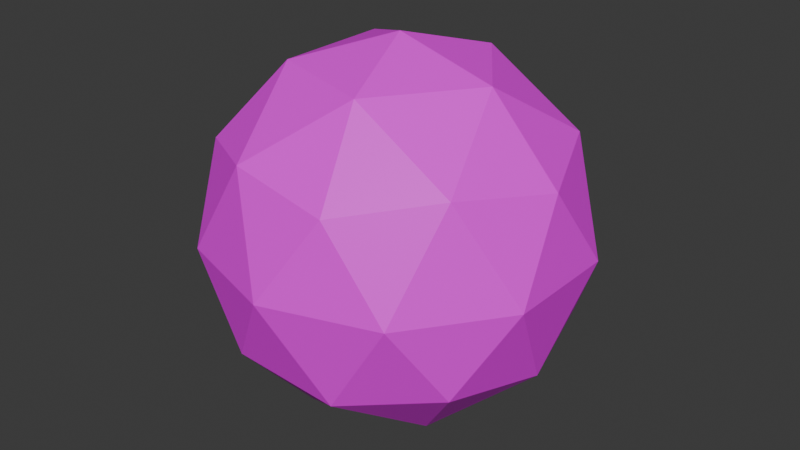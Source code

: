 # Source: shield_orb_power.blend  (saved by Blender 4.3.34; exported with 4.5.12 LTS)
import bpy
from mathutils import Matrix  # noqa: F401  (used for matrix-valued properties, if any)

bpy.ops.wm.read_factory_settings(use_empty=True)
scene = bpy.context.scene
scene.name = 'Scene'

# ---- collections
col_collection = bpy.data.collections.new('Collection'); scene.collection.children.link(col_collection)

# ---- images (referenced by path relative to the original .blend; pixels are not part of the script)
import os
ASSET_DIR = os.environ.get("B2B_ASSET_DIR", "")  # directory of the original .blend (textures are referenced by path, not embedded)
HERE = os.path.dirname(os.path.abspath(__file__))  # packed textures are extracted next to this script under _unpacked/

def load_image(name, relpath, width, height, colorspace="sRGB"):
    """Load a texture the original file referenced (path relative to the .blend, or extracted next to this script)."""
    p = next((c for c in (os.path.join(HERE, relpath), os.path.join(ASSET_DIR, relpath)) if relpath and os.path.exists(c)), "")
    if p:
        img = bpy.data.images.load(p, check_existing=True)
        img.name = name
    else:  # same state as the original file: an image datablock whose file is absent (Cycles renders it pink)
        img = bpy.data.images.new(name, width, height)
        img.source = "FILE"
        img.filepath = "//" + (relpath or name)
    img.colorspace_settings.name = colorspace
    return img
img_color_palette_png = load_image('color-palette.png', 'color-palette.png', 1024, 1024, 'sRGB')

# ---- materials (node trees are filled in below, after node groups)
mat_material = bpy.data.materials.new('Material')
mat_material.alpha_threshold = 0.0
mat_material.roughness = 0.5
mat_material.line_color = (0.0, 0.0, 0.0, 1.0)

# ---- material node trees
mat_material.use_nodes = True; mat_material.node_tree.nodes.clear()
_N = mat_material.node_tree.nodes; _L = mat_material.node_tree.links
n0 = _N.new('ShaderNodeOutputMaterial'); n0.name = 'Material Output'; n0.location = (300, 300)
n1 = _N.new('ShaderNodeBsdfPrincipled'); n1.name = 'Principled BSDF'; n1.location = (10, 300)
n1.inputs[3].default_value = 1.45
n2 = _N.new('ShaderNodeTexImage'); n2.name = 'Image Texture'; n2.location = (-280, 260)
n2.image = img_color_palette_png
_L.new(n1.outputs[0], n0.inputs[0])
_L.new(n2.outputs[0], n1.inputs[0])
n0.is_active_output = True

# ---- world
world_world = bpy.data.worlds.new('World'); scene.world = world_world
world_world.use_nodes = True; world_world.node_tree.nodes.clear()
_N = world_world.node_tree.nodes; _L = world_world.node_tree.links
n0 = _N.new('ShaderNodeOutputWorld'); n0.name = 'World Output'; n0.location = (300, 300)
n1 = _N.new('ShaderNodeBackground'); n1.name = 'Background'; n1.location = (10, 300)
n1.inputs[0].default_value = (0.05088, 0.05088, 0.05088, 1.0)
_L.new(n1.outputs[0], n0.inputs[0])
n0.is_active_output = True
world_world.color = (0.05088, 0.05088, 0.05088)
world_world.sun_shadow_jitter_overblur = 0.0

# ---- meshes
me_icosphere = bpy.data.meshes.new('Icosphere')
me_icosphere.from_pydata([(0.0, 0.0, -2.24), (1.621, -1.178, -1.002), (-0.6191, -1.905, -1.002), (-2.003, 0.0, -1.002), (-0.6191, 1.905, -1.002), (1.621, 1.178, -1.002), (0.6191, -1.905, 1.002), (-1.621, -1.178, 1.002), (-1.621, 1.178, 1.002), (0.6191, 1.905, 1.002), (2.003, 0.0, 1.002), (0.0, 0.0, 2.24), (-0.3639, -1.12, -1.905), (0.9527, -0.6922, -1.905), (0.5888, -1.812, -1.178), (1.905, 0.0, -1.178), (0.9527, 0.6922, -1.905), (-1.178, 0.0, -1.905), (-1.541, -1.12, -1.178), (-0.3639, 1.12, -1.905), (-1.541, 1.12, -1.178), (0.5888, 1.812, -1.178), (2.13, -0.6922, 0.0), (2.13, 0.6922, 0.0), (0.0, -2.24, 0.0), (1.317, -1.812, 0.0), (-2.13, -0.6922, 0.0), (-1.317, -1.812, 0.0), (-1.317, 1.812, 0.0), (-2.13, 0.6922, 0.0), (1.317, 1.812, 0.0), (0.0, 2.24, 0.0), (1.541, -1.12, 1.178), (-0.5888, -1.812, 1.178), (-1.905, 0.0, 1.178), (-0.5888, 1.812, 1.178), (1.541, 1.12, 1.178), (0.3639, -1.12, 1.905), (1.178, 0.0, 1.905), (-0.9527, -0.6922, 1.905), (-0.9527, 0.6922, 1.905), (0.3639, 1.12, 1.905)], [], [(0, 13, 12), (1, 13, 15), (0, 12, 17), (0, 17, 19), (0, 19, 16), (1, 15, 22), (2, 14, 24), (3, 18, 26), (4, 20, 28), (5, 21, 30), (1, 22, 25), (2, 24, 27), (3, 26, 29), (4, 28, 31), (5, 30, 23), (6, 32, 37), (7, 33, 39), (8, 34, 40), (9, 35, 41), (10, 36, 38), (38, 41, 11), (38, 36, 41), (36, 9, 41), (41, 40, 11), (41, 35, 40), (35, 8, 40), (40, 39, 11), (40, 34, 39), (34, 7, 39), (39, 37, 11), (39, 33, 37), (33, 6, 37), (37, 38, 11), (37, 32, 38), (32, 10, 38), (23, 36, 10), (23, 30, 36), (30, 9, 36), (31, 35, 9), (31, 28, 35), (28, 8, 35), (29, 34, 8), (29, 26, 34), (26, 7, 34), (27, 33, 7), (27, 24, 33), (24, 6, 33), (25, 32, 6), (25, 22, 32), (22, 10, 32), (30, 31, 9), (30, 21, 31), (21, 4, 31), (28, 29, 8), (28, 20, 29), (20, 3, 29), (26, 27, 7), (26, 18, 27), (18, 2, 27), (24, 25, 6), (24, 14, 25), (14, 1, 25), (22, 23, 10), (22, 15, 23), (15, 5, 23), (16, 21, 5), (16, 19, 21), (19, 4, 21), (19, 20, 4), (19, 17, 20), (17, 3, 20), (17, 18, 3), (17, 12, 18), (12, 2, 18), (15, 16, 5), (15, 13, 16), (13, 0, 16), (12, 14, 2), (12, 13, 14), (13, 1, 14)])
_uv = me_icosphere.uv_layers.new(name='UVMap')
_uv.uv.foreach_set('vector', [0.3743, 0.6484, 0.3758, 0.6509, 0.3728, 0.6509, 0.3773, 0.6535, 0.3788, 0.6509, 0.3803, 0.6535, 0.3982, 0.6484, 0.3997, 0.6509, 0.3967, 0.6509, 0.3922, 0.6484, 0.3937, 0.6509, 0.3907, 0.6509, 0.3863, 0.6484, 0.3878, 0.6509, 0.3848, 0.6509, 0.3773, 0.6535, 0.3803, 0.6535, 0.3788, 0.6561, 0.3713, 0.6535, 0.3743, 0.6535, 0.3728, 0.6561, 0.3952, 0.6535, 0.3982, 0.6535, 0.3967, 0.6561, 0.3892, 0.6535, 0.3922, 0.6535, 0.3907, 0.6561, 0.3833, 0.6535, 0.3863, 0.6535, 0.3848, 0.6561, 0.3871, 0.5363, 0.3886, 0.5389, 0.3856, 0.5389, 0.3811, 0.5363, 0.3826, 0.5389, 0.3796, 0.5389, 0.405, 0.5363, 0.4065, 0.5389, 0.4035, 0.5389, 0.399, 0.5363, 0.4005, 0.5389, 0.3975, 0.5389, 0.393, 0.5363, 0.3945, 0.5389, 0.3915, 0.5389, 0.3743, 0.6587, 0.3773, 0.6587, 0.3758, 0.6613, 0.3683, 0.6587, 0.3713, 0.6587, 0.3698, 0.6613, 0.3922, 0.6587, 0.3952, 0.6587, 0.3937, 0.6613, 0.3863, 0.6587, 0.3892, 0.6587, 0.3878, 0.6613, 0.3803, 0.6587, 0.3833, 0.6587, 0.3818, 0.6613, 0.3818, 0.6613, 0.3848, 0.6613, 0.3833, 0.6639, 0.3818, 0.6613, 0.3833, 0.6587, 0.3848, 0.6613, 0.3833, 0.6587, 0.3863, 0.6587, 0.3848, 0.6613, 0.3878, 0.6613, 0.3907, 0.6613, 0.3892, 0.6639, 0.3878, 0.6613, 0.3892, 0.6587, 0.3907, 0.6613, 0.3892, 0.6587, 0.3922, 0.6587, 0.3907, 0.6613, 0.3937, 0.6613, 0.3967, 0.6613, 0.3952, 0.6639, 0.3937, 0.6613, 0.3952, 0.6587, 0.3967, 0.6613, 0.3952, 0.6587, 0.3982, 0.6587, 0.3967, 0.6613, 0.3698, 0.6613, 0.3728, 0.6613, 0.3713, 0.6639, 0.3698, 0.6613, 0.3713, 0.6587, 0.3728, 0.6613, 0.3713, 0.6587, 0.3743, 0.6587, 0.3728, 0.6613, 0.3758, 0.6613, 0.3788, 0.6613, 0.3773, 0.6639, 0.3758, 0.6613, 0.3773, 0.6587, 0.3788, 0.6613, 0.3773, 0.6587, 0.3803, 0.6587, 0.3788, 0.6613, 0.3818, 0.6561, 0.3833, 0.6587, 0.3803, 0.6587, 0.3915, 0.5389, 0.3945, 0.5389, 0.393, 0.5415, 0.3848, 0.6561, 0.3863, 0.6587, 0.3833, 0.6587, 0.3878, 0.6561, 0.3892, 0.6587, 0.3863, 0.6587, 0.3975, 0.5389, 0.4005, 0.5389, 0.399, 0.5415, 0.3907, 0.6561, 0.3922, 0.6587, 0.3892, 0.6587, 0.3937, 0.6561, 0.3952, 0.6587, 0.3922, 0.6587, 0.4035, 0.5389, 0.4065, 0.5389, 0.405, 0.5415, 0.3967, 0.6561, 0.3982, 0.6587, 0.3952, 0.6587, 0.3698, 0.6561, 0.3713, 0.6587, 0.3683, 0.6587, 0.3796, 0.5389, 0.3826, 0.5389, 0.3811, 0.5415, 0.3728, 0.6561, 0.3743, 0.6587, 0.3713, 0.6587, 0.3758, 0.6561, 0.3773, 0.6587, 0.3743, 0.6587, 0.3856, 0.5389, 0.3886, 0.5389, 0.3871, 0.5415, 0.3788, 0.6561, 0.3803, 0.6587, 0.3773, 0.6587, 0.3945, 0.5389, 0.3975, 0.5389, 0.396, 0.5415, 0.3945, 0.5389, 0.396, 0.5363, 0.3975, 0.5389, 0.3863, 0.6535, 0.3892, 0.6535, 0.3878, 0.6561, 0.4005, 0.5389, 0.4035, 0.5389, 0.402, 0.5415, 0.4005, 0.5389, 0.402, 0.5363, 0.4035, 0.5389, 0.3922, 0.6535, 0.3952, 0.6535, 0.3937, 0.6561, 0.4065, 0.5389, 0.4095, 0.5389, 0.408, 0.5415, 0.4065, 0.5389, 0.408, 0.5363, 0.4095, 0.5389, 0.3982, 0.6535, 0.4012, 0.6535, 0.3997, 0.6561, 0.3826, 0.5389, 0.3856, 0.5389, 0.3841, 0.5415, 0.3826, 0.5389, 0.3841, 0.5363, 0.3856, 0.5389, 0.3743, 0.6535, 0.3773, 0.6535, 0.3758, 0.6561, 0.3886, 0.5389, 0.3915, 0.5389, 0.39, 0.5415, 0.3886, 0.5389, 0.39, 0.5363, 0.3915, 0.5389, 0.3803, 0.6535, 0.3833, 0.6535, 0.3818, 0.6561, 0.3848, 0.6509, 0.3863, 0.6535, 0.3833, 0.6535, 0.3848, 0.6509, 0.3878, 0.6509, 0.3863, 0.6535, 0.3878, 0.6509, 0.3892, 0.6535, 0.3863, 0.6535, 0.3907, 0.6509, 0.3922, 0.6535, 0.3892, 0.6535, 0.3907, 0.6509, 0.3937, 0.6509, 0.3922, 0.6535, 0.3937, 0.6509, 0.3952, 0.6535, 0.3922, 0.6535, 0.3967, 0.6509, 0.3982, 0.6535, 0.3952, 0.6535, 0.3967, 0.6509, 0.3997, 0.6509, 0.3982, 0.6535, 0.3997, 0.6509, 0.4012, 0.6535, 0.3982, 0.6535, 0.3803, 0.6535, 0.3818, 0.6509, 0.3833, 0.6535, 0.3803, 0.6535, 0.3788, 0.6509, 0.3818, 0.6509, 0.3788, 0.6509, 0.3803, 0.6484, 0.3818, 0.6509, 0.3728, 0.6509, 0.3743, 0.6535, 0.3713, 0.6535, 0.3728, 0.6509, 0.3758, 0.6509, 0.3743, 0.6535, 0.3758, 0.6509, 0.3773, 0.6535, 0.3743, 0.6535])
me_icosphere.materials.append(mat_material)
me_icosphere.update()

# ---- objects
ob_main = bpy.data.objects.new('main', me_icosphere)

# ---- transforms, parenting, visibility, modifiers, constraints
ob_main.location = (0.0, 0.0, 0.0)

# ---- collection membership
col_collection.objects.link(ob_main)

# ---- scene / render settings (as saved in the file)
scene.frame_start = 1; scene.frame_end = 250; scene.frame_set(150)
scene.render.engine = 'BLENDER_EEVEE_NEXT'
bpy.context.view_layer.update()

# ---- added for rendering (the .blend has no active camera and no usable light): camera, sun
cam_auto = bpy.data.cameras.new('AutoCamera')
cam_auto.lens = 50.0
cam_auto.sensor_width = 36.0
cam_auto.clip_end = 1000.0
ob_auto_camera = bpy.data.objects.new('AutoCamera', cam_auto)
scene.collection.objects.link(ob_auto_camera)
ob_auto_camera.location = (7.06391, -8.47669, 5.65112)
ob_auto_camera.rotation_euler = (1.09748, -7.21219e-08, 0.694738)
scene.camera = ob_auto_camera
light_auto_sun = bpy.data.lights.new('AutoSun', 'SUN')
light_auto_sun.energy = 3.0
light_auto_sun.angle = 0.0523599
ob_auto_sun = bpy.data.objects.new('AutoSun', light_auto_sun)
scene.collection.objects.link(ob_auto_sun)
ob_auto_sun.rotation_euler = (0.872665, 0.174533, 0.523599)
bpy.context.view_layer.update()
